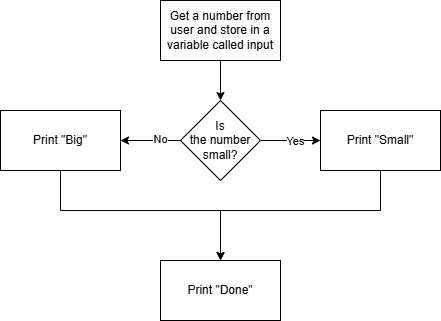

The diagram above was exported from draw.io. Its source (the exported page's mxGraphModel, read from the mxfile embedded in the PNG):
<mxGraphModel dx="534" dy="393" grid="1" gridSize="10" guides="1" tooltips="1" connect="1" arrows="1" fold="1" page="1" pageScale="1" pageWidth="850" pageHeight="1100" math="0" shadow="0">
  <root>
    <mxCell id="0" />
    <mxCell id="1" parent="0" />
    <mxCell id="0ZlpamjTbyV56TFkXjlM-9" value="" style="edgeStyle=orthogonalEdgeStyle;rounded=0;orthogonalLoop=1;jettySize=auto;html=1;" edge="1" parent="1" source="0ZlpamjTbyV56TFkXjlM-5" target="0ZlpamjTbyV56TFkXjlM-8">
      <mxGeometry relative="1" as="geometry" />
    </mxCell>
    <mxCell id="0ZlpamjTbyV56TFkXjlM-5" value="Get a number from user and store in a variable called input" style="whiteSpace=wrap;html=1;rounded=0;" vertex="1" parent="1">
      <mxGeometry x="270" y="140" width="120" height="60" as="geometry" />
    </mxCell>
    <mxCell id="0ZlpamjTbyV56TFkXjlM-12" value="" style="edgeStyle=orthogonalEdgeStyle;rounded=0;orthogonalLoop=1;jettySize=auto;html=1;" edge="1" parent="1" source="0ZlpamjTbyV56TFkXjlM-8" target="0ZlpamjTbyV56TFkXjlM-11">
      <mxGeometry relative="1" as="geometry" />
    </mxCell>
    <mxCell id="0ZlpamjTbyV56TFkXjlM-13" value="Yes" style="edgeLabel;html=1;align=center;verticalAlign=middle;resizable=0;points=[];" vertex="1" connectable="0" parent="0ZlpamjTbyV56TFkXjlM-12">
      <mxGeometry x="0.1356" y="-1" relative="1" as="geometry">
        <mxPoint as="offset" />
      </mxGeometry>
    </mxCell>
    <mxCell id="0ZlpamjTbyV56TFkXjlM-15" value="" style="edgeStyle=orthogonalEdgeStyle;rounded=0;orthogonalLoop=1;jettySize=auto;html=1;" edge="1" parent="1" source="0ZlpamjTbyV56TFkXjlM-8" target="0ZlpamjTbyV56TFkXjlM-14">
      <mxGeometry relative="1" as="geometry" />
    </mxCell>
    <mxCell id="0ZlpamjTbyV56TFkXjlM-16" value="No" style="edgeLabel;html=1;align=center;verticalAlign=middle;resizable=0;points=[];" vertex="1" connectable="0" parent="0ZlpamjTbyV56TFkXjlM-15">
      <mxGeometry x="-0.3304" y="-1" relative="1" as="geometry">
        <mxPoint as="offset" />
      </mxGeometry>
    </mxCell>
    <mxCell id="0ZlpamjTbyV56TFkXjlM-8" value="Is &lt;br&gt;the number small?" style="rhombus;whiteSpace=wrap;html=1;rounded=0;" vertex="1" parent="1">
      <mxGeometry x="290" y="240" width="80" height="80" as="geometry" />
    </mxCell>
    <mxCell id="0ZlpamjTbyV56TFkXjlM-20" style="edgeStyle=orthogonalEdgeStyle;rounded=0;orthogonalLoop=1;jettySize=auto;html=1;entryX=0.5;entryY=0;entryDx=0;entryDy=0;" edge="1" parent="1" source="0ZlpamjTbyV56TFkXjlM-11" target="0ZlpamjTbyV56TFkXjlM-17">
      <mxGeometry relative="1" as="geometry">
        <Array as="points">
          <mxPoint x="490" y="350" />
          <mxPoint x="330" y="350" />
        </Array>
      </mxGeometry>
    </mxCell>
    <mxCell id="0ZlpamjTbyV56TFkXjlM-11" value="Print &quot;Small&quot;" style="whiteSpace=wrap;html=1;rounded=0;" vertex="1" parent="1">
      <mxGeometry x="430" y="250" width="120" height="60" as="geometry" />
    </mxCell>
    <mxCell id="0ZlpamjTbyV56TFkXjlM-19" style="edgeStyle=orthogonalEdgeStyle;rounded=0;orthogonalLoop=1;jettySize=auto;html=1;entryX=0.5;entryY=0;entryDx=0;entryDy=0;" edge="1" parent="1" source="0ZlpamjTbyV56TFkXjlM-14" target="0ZlpamjTbyV56TFkXjlM-17">
      <mxGeometry relative="1" as="geometry">
        <Array as="points">
          <mxPoint x="170" y="350" />
          <mxPoint x="330" y="350" />
        </Array>
      </mxGeometry>
    </mxCell>
    <mxCell id="0ZlpamjTbyV56TFkXjlM-14" value="Print &quot;Big&quot;" style="whiteSpace=wrap;html=1;rounded=0;" vertex="1" parent="1">
      <mxGeometry x="110" y="250" width="120" height="60" as="geometry" />
    </mxCell>
    <mxCell id="0ZlpamjTbyV56TFkXjlM-17" value="Print &quot;Done&quot;" style="whiteSpace=wrap;html=1;rounded=0;" vertex="1" parent="1">
      <mxGeometry x="270" y="400" width="120" height="60" as="geometry" />
    </mxCell>
  </root>
</mxGraphModel>